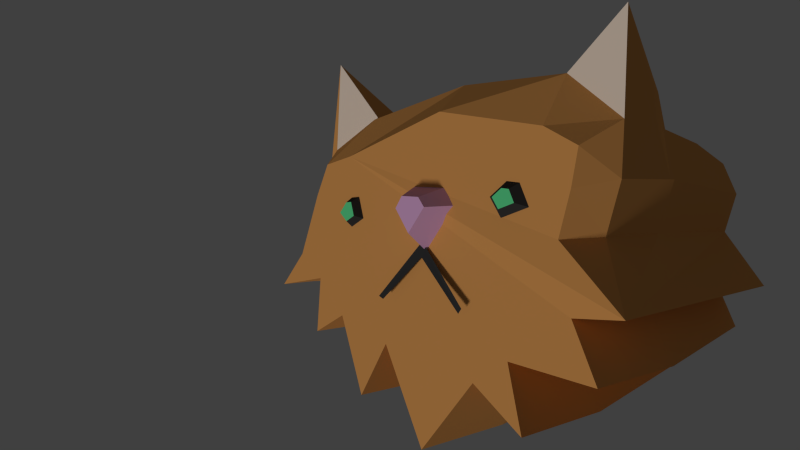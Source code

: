 # Source: cathead.blend  (saved by Blender 2.71.0; exported with 4.5.12 LTS)
import bpy
from mathutils import Matrix  # noqa: F401  (used for matrix-valued properties, if any)

bpy.ops.wm.read_factory_settings(use_empty=True)
scene = bpy.context.scene
scene.name = 'Scene'

# ---- collections
col_collection_1 = bpy.data.collections.new('Collection 1'); scene.collection.children.link(col_collection_1)

# ---- materials (node trees are filled in below, after node groups)
mat_black = bpy.data.materials.new('Black')
mat_black.alpha_threshold = 0.0
mat_black.use_transparent_shadow = False
mat_black.diffuse_color = (0.04203, 0.04203, 0.04203, 1.0)
mat_black.roughness = 0.5
mat_black.specular_intensity = 0.0
mat_black.line_color = (0.0, 0.0, 0.0, 1.0)
mat_pink = bpy.data.materials.new('Pink')
mat_pink.alpha_threshold = 0.0
mat_pink.use_transparent_shadow = False
mat_pink.diffuse_color = (0.8, 0.4488, 0.7317, 1.0)
mat_pink.roughness = 0.5
mat_pink.line_color = (0.0, 0.0, 0.0, 1.0)
mat_orange = bpy.data.materials.new('Orange')
mat_orange.alpha_threshold = 0.0
mat_orange.use_transparent_shadow = False
mat_orange.diffuse_color = (0.8, 0.3642, 0.106, 1.0)
mat_orange.roughness = 0.5
mat_orange.specular_intensity = 0.0
mat_orange.line_color = (0.0, 0.0, 0.0, 1.0)
mat_white = bpy.data.materials.new('White')
mat_white.alpha_threshold = 0.0
mat_white.use_transparent_shadow = False
mat_white.diffuse_color = (1.0, 0.8126, 0.6612, 1.0)
mat_white.roughness = 0.5
mat_white.specular_intensity = 0.0
mat_white.line_color = (0.0, 0.0, 0.0, 1.0)
mat_green = bpy.data.materials.new('Green')
mat_green.alpha_threshold = 0.0
mat_green.use_transparent_shadow = False
mat_green.diffuse_color = (0.1303, 0.8, 0.3157, 1.0)
mat_green.roughness = 0.5
mat_green.specular_intensity = 0.0
mat_green.line_color = (0.0, 0.0, 0.0, 1.0)

# ---- material node trees

# ---- world
world_world = bpy.data.worlds.new('World'); scene.world = world_world
world_world.color = (0.05088, 0.05088, 0.05088)
world_world.use_sun_shadow = False
world_world.sun_shadow_jitter_overblur = 0.0
world_world.cycles.sampling_method = 'MANUAL'
world_world.cycles.sample_map_resolution = 256

# ---- cameras
cam_camera_001 = bpy.data.cameras.new('Camera.001')
cam_camera_001.clip_end = 100.0
cam_camera_001.lens = 35.0
cam_camera_001.sensor_width = 32.0
cam_camera_001.sensor_height = 18.0
cam_camera_001.dof.focus_distance = 0.0
cam_camera_001.dof.aperture_fstop = 128.0

# ---- lights
light_sun = bpy.data.lights.new('Sun', 'SUN')
light_sun.transmission_factor = 0.0
light_sun.angle = 0.1993
light_sun.energy = 1.0
light_sun.shadow_buffer_clip_start = 0.5
light_sun.shadow_soft_size = 0.1
light_sun.shadow_cascade_max_distance = 1000.0
light_sun.cycles.use_multiple_importance_sampling = False

# ---- meshes
me_cube_002 = bpy.data.meshes.new('Cube.002')
me_cube_002.from_pydata([(-0.5687, -2.384e-07, -0.8128), (-0.728, -2.384e-07, -0.3434), (-0.9648, -2.384e-07, -0.4647), (-0.9253, -2.384e-07, -0.1251), (-1.292, -2.384e-07, -0.1854), (-1.099, -2.384e-07, 0.02251), (-0.9388, -2.384e-07, 0.3992), (-0.8415, -2.384e-07, 0.5861), (-0.6361, -2.384e-07, 0.6266), (0.0821, -2.384e-07, 0.8388), (0.7483, -2.384e-07, 0.7159), (0.9476, -2.205e-07, 0.6092), (0.9041, -2.325e-07, 0.4063), (0.8296, -2.374e-07, 0.1593), (0.8992, -2.384e-07, -0.2174), (1.04, -2.384e-07, -0.5373), (0.5193, -2.384e-07, -0.4733), (0.6026, -2.384e-07, -0.8518), (0.2903, -2.384e-07, -0.6172), (-0.08445, -2.384e-07, -1.049), (-0.3551, -2.384e-07, -0.4786), (1.205, -0.03059, -0.1979), (0.8992, -2.384e-07, -0.2174), (-0.4681, 1.787, -0.6977), (-0.6026, 1.787, -0.3015), (-0.8025, 1.787, -0.4039), (-0.7692, 1.787, -0.1173), (-1.008, 1.898, -0.1235), (-0.9161, 1.787, 0.007391), (-0.881, 1.787, 0.4124), (-0.8195, 1.787, 0.5378), (-0.5251, 1.787, 0.6015), (0.08128, 1.787, 0.831), (0.6437, 1.787, 0.696), (0.8157, 1.787, 0.5589), (0.8985, 1.787, 0.3674), (0.8238, 1.787, 0.1289), (0.7711, 1.787, -0.1951), (0.8898, 1.787, -0.4652), (0.4504, 1.787, -0.4112), (0.5207, 1.787, -0.7307), (0.257, 1.787, -0.5327), (-0.05932, 1.787, -0.8972), (-0.2878, 1.787, -0.4157), (1.066, 1.787, -0.1992), (0.7711, 1.787, -0.1951), (1.066, 1.787, -0.1992), (0.6026, 0.2454, -0.8518), (0.2903, 0.2454, -0.6172), (-1.058, 0.2454, 0.5023), (-0.9849, 0.2454, 1.243), (-1.292, 0.2454, -0.1854), (-1.099, 0.2454, 0.02251), (1.04, 0.2454, -0.5373), (0.5193, 0.2454, -0.4733), (-0.9648, 0.2454, -0.4647), (-0.9253, 0.2454, -0.1251), (0.8992, 0.2454, -0.2174), (0.8992, 0.2454, -0.2174), (-0.5687, 0.2454, -0.8128), (-0.728, 0.2454, -0.3434), (1.066, 0.2454, 1.301), (1.05, 0.2454, 0.449), (-0.3551, 0.2454, -0.4786), (0.0821, 0.2454, 0.9981), (0.7483, 0.2454, 0.9912), (-0.08445, 0.2454, -1.049), (-0.6361, 0.2454, 0.8603), (0.9617, 0.2454, 0.1664), (0.2903, 0.6752, -0.6172), (-0.9349, 0.5376, 0.9353), (-1.099, 0.6752, 0.02251), (0.5193, 0.6752, -0.4733), (-0.9253, 0.6752, -0.1251), (0.8992, 0.6752, -0.2174), (-0.728, 0.6752, -0.3434), (1.05, 0.6752, 0.449), (0.7483, 0.6752, 0.8382), (-0.08445, 0.6752, -1.049), (-0.6361, 0.6752, 0.7262), (0.6026, 0.6752, -0.8518), (-1.058, 0.6752, 0.5023), (-1.057, 0.6752, -0.1854), (1.04, 0.6752, -0.5373), (-0.9648, 0.6752, -0.4647), (0.8992, 0.6752, -0.2174), (-0.5687, 0.6752, -0.8128), (1.066, 0.5244, 0.8872), (-0.3551, 0.6752, -0.4786), (0.0821, 0.6752, 0.9981), (0.9617, 0.6752, 0.1664), (0.2903, 0.7155, -0.6172), (-0.9849, 0.7155, 0.6625), (-1.099, 0.7155, 0.02251), (0.5193, 0.7155, -0.4733), (-0.9253, 0.7155, -0.1251), (0.8992, 0.7155, -0.2174), (-0.728, 0.7155, -0.3434), (1.05, 0.7155, 0.449), (0.7483, 0.7155, 0.8382), (-0.08445, 0.7155, -1.049), (-0.6361, 0.7155, 0.7262), (0.6026, 0.7155, -0.8518), (-1.058, 0.7155, 0.5023), (-1.057, 0.7155, -0.1854), (1.04, 0.7155, -0.5373), (-0.9648, 0.7155, -0.4647), (0.8992, 0.7155, -0.2174), (-0.5687, 0.7155, -0.8128), (0.9521, 0.7155, 0.6758), (-0.3551, 0.7155, -0.4786), (0.0821, 0.7155, 0.9981), (0.9617, 0.7155, 0.1664), (0.6026, 0.2045, -0.8518), (-1.058, 0.2045, 0.5023), (-1.292, 0.2045, -0.1854), (1.04, 0.2045, -0.5373), (-0.9648, 0.2045, -0.4647), (0.8992, 0.2045, -0.2174), (-0.5687, 0.2045, -0.8128), (1.066, 0.2045, 0.7375), (-0.3551, 0.2045, -0.4786), (0.0821, 0.2045, 0.9981), (0.9617, 0.2045, 0.1664), (0.2903, 0.2045, -0.6172), (-0.9849, 0.2045, 0.6892), (-1.099, 0.2045, 0.02251), (0.5193, 0.2045, -0.4733), (-0.9253, 0.2045, -0.1251), (0.8992, 0.2045, -0.2174), (-0.728, 0.2045, -0.3434), (1.05, 0.2045, 0.449), (0.7483, 0.2045, 0.9912), (-0.08445, 0.2045, -1.049), (-0.6361, 0.2045, 0.8603), (-0.02094, -0.1455, 0.1804), (-0.1138, -0.1455, 0.3162), (-0.06589, -0.1455, 0.3831), (0.05521, -0.1455, 0.3767), (0.09555, -0.1455, 0.3221), (-0.0296, 0.003539, 0.07349), (-0.1958, 0.003539, 0.3166), (-0.1101, 0.003539, 0.4364), (0.1067, 0.003539, 0.4249), (0.1789, 0.003539, 0.3271), (-0.7109, -0.001119, 0.2835), (-0.6273, -0.001119, 0.2029), (-0.527, -0.001119, 0.2542), (-0.5607, -0.001119, 0.3823), (-0.6259, -0.001119, 0.3785), (-0.6751, -0.04952, 0.2895), (-0.6213, -0.04952, 0.2376), (-0.5567, -0.04952, 0.2707), (-0.5784, -0.04952, 0.353), (-0.6203, -0.04952, 0.3506), (0.4175, -1.383e-05, 0.3718), (0.4873, -1.383e-05, 0.2622), (0.6622, -1.383e-05, 0.3174), (0.6064, -1.383e-05, 0.4414), (0.5264, -1.383e-05, 0.4509), (0.4708, -0.05027, 0.3705), (0.5102, -0.05027, 0.3085), (0.609, -0.05027, 0.3398), (0.5775, -0.05027, 0.4098), (0.5323, -0.05027, 0.4152), (-0.3395, -0.06344, -0.1905), (-0.04803, -0.009284, 0.1297), (0.2736, -0.06344, -0.2158), (0.2515, -0.06344, -0.2444), (-0.04068, -0.0252, 0.0416), (-0.3057, -0.06344, -0.206)], [], [(24, 25, 26, 27, 28, 29, 30, 31, 32, 33, 34, 35, 36, 46, 45, 37, 38, 39, 40, 41, 42, 43, 23), (102, 91, 41, 40), (103, 92, 30, 29), (104, 93, 28, 27), (105, 94, 39, 38), (106, 95, 26, 25), (107, 96, 37, 45), (108, 97, 24, 23), (109, 98, 35, 34), (110, 108, 23, 43), (111, 99, 33, 32), (91, 100, 42, 41), (92, 101, 31, 30), (94, 102, 40, 39), (93, 103, 29, 28), (95, 104, 27, 26), (96, 105, 38, 37), (97, 106, 25, 24), (98, 112, 36, 35), (99, 109, 34, 33), (100, 110, 43, 42), (101, 111, 32, 31), (113, 124, 48, 47), (114, 125, 50, 49), (115, 126, 52, 51), (116, 127, 54, 53), (117, 128, 56, 55), (118, 129, 58, 57), (119, 130, 60, 59), (120, 131, 62, 61), (121, 119, 59, 63), (122, 132, 65, 64), (124, 133, 66, 48), (125, 134, 67, 50), (127, 113, 47, 54), (126, 114, 49, 52), (128, 115, 51, 56), (129, 116, 53, 58), (130, 117, 55, 60), (131, 123, 68, 62), (132, 120, 61, 65), (133, 121, 63, 66), (134, 122, 64, 67), (47, 48, 69, 80), (49, 50, 70, 81), (51, 52, 71, 82), (53, 54, 72, 83), (55, 56, 73, 84), (57, 58, 74, 85), (59, 60, 75, 86), (61, 62, 76, 87), (63, 59, 86, 88), (64, 65, 77, 89), (48, 66, 78, 69), (50, 67, 79, 70), (54, 47, 80, 72), (52, 49, 81, 71), (56, 51, 82, 73), (58, 53, 83, 74), (60, 55, 84, 75), (62, 68, 90, 76), (65, 61, 87, 77), (66, 63, 88, 78), (67, 64, 89, 79), (80, 69, 91, 102), (81, 70, 92, 103), (82, 71, 93, 104), (83, 72, 94, 105), (84, 73, 95, 106), (85, 74, 96, 107), (86, 75, 97, 108), (87, 76, 98, 109), (88, 86, 108, 110), (89, 77, 99, 111), (69, 78, 100, 91), (70, 79, 101, 92), (72, 80, 102, 94), (71, 81, 103, 93), (73, 82, 104, 95), (74, 83, 105, 96), (75, 84, 106, 97), (76, 90, 112, 98), (77, 87, 109, 99), (78, 88, 110, 100), (79, 89, 111, 101), (17, 18, 124, 113), (6, 7, 125, 114), (4, 5, 126, 115), (15, 16, 127, 116), (2, 3, 128, 117), (22, 14, 129, 118), (0, 1, 130, 119), (11, 12, 131, 120), (20, 0, 119, 121), (9, 10, 132, 122), (18, 19, 133, 124), (7, 8, 134, 125), (16, 17, 113, 127), (5, 6, 114, 126), (3, 4, 115, 128), (14, 15, 116, 129), (1, 2, 117, 130), (12, 13, 123, 131), (10, 11, 120, 132), (19, 20, 121, 133), (8, 9, 122, 134), (1, 0, 20, 19, 18, 17, 16, 15, 14, 22, 21, 13, 12, 11, 10, 9, 8, 7, 6, 5, 4, 3, 2), (21, 22, 118, 57, 85, 107, 45, 46), (13, 21, 46, 36, 112, 90, 68, 123), (21, 46, 44), (135, 139, 138, 137, 136), (140, 141, 142, 143, 144), (135, 140, 144, 139), (139, 144, 143, 138), (138, 143, 142, 137), (137, 142, 141, 136), (136, 141, 140, 135), (145, 150, 154, 149), (149, 154, 153, 148), (148, 153, 152, 147), (147, 152, 151, 146), (146, 151, 150, 145), (155, 160, 164, 159), (159, 164, 163, 158), (158, 163, 162, 157), (157, 162, 161, 156), (156, 161, 160, 155), (165, 166, 167, 168, 169, 170), (150, 151, 152, 153, 154), (160, 161, 162, 163, 164)])
me_cube_002.polygons.foreach_set('material_index', [2, 2, 2, 2, 2, 2, 2, 2, 2, 2, 2, 2, 2, 2, 2, 2, 2, 2, 2, 2, 2, 2, 2, 2, 2, 2, 2, 2, 2, 2, 2, 2, 2, 3, 2, 2, 2, 2, 2, 2, 3, 2, 2, 2, 2, 2, 2, 2, 2, 2, 2, 2, 2, 2, 2, 2, 2, 2, 2, 2, 2, 2, 2, 2, 2, 2, 2, 2, 2, 2, 2, 2, 2, 2, 2, 2, 2, 2, 2, 2, 2, 2, 2, 2, 2, 2, 2, 2, 2, 2, 2, 2, 2, 2, 2, 2, 2, 2, 2, 2, 2, 2, 2, 2, 2, 2, 2, 2, 2, 2, 1, 2, 1, 1, 1, 1, 1, 0, 0, 0, 0, 0, 0, 0, 0, 0, 0, 0, 4, 4])
me_cube_002.materials.append(mat_black)
me_cube_002.materials.append(mat_pink)
me_cube_002.materials.append(mat_orange)
me_cube_002.materials.append(mat_white)
me_cube_002.materials.append(mat_green)
me_cube_002.use_remesh_preserve_volume = False
me_cube_002.use_remesh_preserve_attributes = False
me_cube_002.use_mirror_vertex_groups = False
me_cube_002.update()

# ---- objects
ob_sun = bpy.data.objects.new('Sun', light_sun)
ob_camera = bpy.data.objects.new('Camera', cam_camera_001)
ob_cube = bpy.data.objects.new('Cube', me_cube_002)

# ---- transforms, parenting, visibility, modifiers, constraints
ob_sun.location = (-9.376, 1.021, 4.146)
ob_sun.rotation_euler = (2.128, -0.4473, -0.3532)
ob_sun.lineart.crease_threshold = 0.0
ob_camera.location = (6.688, -2.839, 7.109)
ob_camera.rotation_euler = (1.54, 0.01422, -5.498)
ob_camera.lineart.crease_threshold = 0.0
ob_cube.location = (-0.3558, 4.697, 6.316)
ob_cube.scale = (2.183, 2.183, 2.132)
ob_cube.lineart.crease_threshold = 0.0

# ---- collection membership
col_collection_1.objects.link(ob_sun)
col_collection_1.objects.link(ob_camera)
col_collection_1.objects.link(ob_cube)

# ---- scene / render settings (as saved in the file)
scene.camera = ob_camera
scene.frame_start = 1; scene.frame_end = 250; scene.frame_set(1)
scene.render.engine = 'BLENDER_EEVEE_NEXT'
scene.render.resolution_percentage = 50
scene.render.dither_intensity = 0.0
scene.cycles.use_denoising = False
scene.cycles.samples = 10
scene.cycles.sampling_pattern = 'TABULATED_SOBOL'
scene.cycles.light_sampling_threshold = 0.0
scene.cycles.use_adaptive_sampling = False
scene.cycles.use_light_tree = False
scene.cycles.blur_glossy = 0.0
scene.cycles.volume_bounces = 1
scene.cycles.pixel_filter_type = 'GAUSSIAN'
scene.cycles.sample_clamp_indirect = 0.0
scene.view_settings.view_transform = 'Standard'
bpy.context.view_layer.update()
